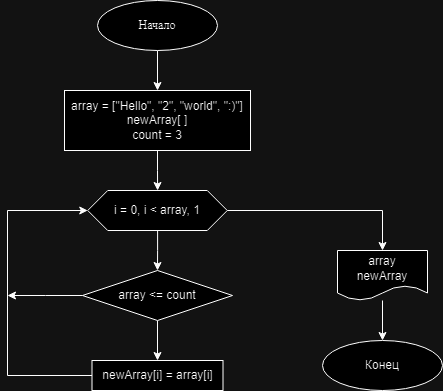

The diagram above was exported from draw.io. Its source (the exported page's mxGraphModel, read from the mxfile embedded in the PNG):
<mxGraphModel dx="1152" dy="628" grid="1" gridSize="10" guides="1" tooltips="1" connect="1" arrows="1" fold="1" page="1" pageScale="1" pageWidth="827" pageHeight="1169" math="0" shadow="0">
  <root>
    <mxCell id="0" />
    <mxCell id="1" parent="0" />
    <mxCell id="1QBWtM6zLgAEbP2Zf1n8-9" value="" style="edgeStyle=orthogonalEdgeStyle;rounded=0;orthogonalLoop=1;jettySize=auto;html=1;" edge="1" parent="1" source="oc3-eHIBoWOWxxwviTvv-11" target="oc3-eHIBoWOWxxwviTvv-12">
      <mxGeometry relative="1" as="geometry" />
    </mxCell>
    <mxCell id="1QBWtM6zLgAEbP2Zf1n8-12" style="edgeStyle=orthogonalEdgeStyle;rounded=0;orthogonalLoop=1;jettySize=auto;html=1;" edge="1" parent="1" source="oc3-eHIBoWOWxxwviTvv-11">
      <mxGeometry relative="1" as="geometry">
        <mxPoint x="120" y="325" as="targetPoint" />
      </mxGeometry>
    </mxCell>
    <mxCell id="oc3-eHIBoWOWxxwviTvv-11" value="array &amp;lt;= count" style="rhombus;whiteSpace=wrap;html=1;" parent="1" vertex="1">
      <mxGeometry x="195" y="300" width="150" height="50" as="geometry" />
    </mxCell>
    <mxCell id="1QBWtM6zLgAEbP2Zf1n8-11" style="edgeStyle=orthogonalEdgeStyle;rounded=0;orthogonalLoop=1;jettySize=auto;html=1;entryX=0;entryY=0.5;entryDx=0;entryDy=0;" edge="1" parent="1" source="oc3-eHIBoWOWxxwviTvv-12" target="1QBWtM6zLgAEbP2Zf1n8-5">
      <mxGeometry relative="1" as="geometry">
        <Array as="points">
          <mxPoint x="120" y="405" />
          <mxPoint x="120" y="240" />
        </Array>
      </mxGeometry>
    </mxCell>
    <mxCell id="oc3-eHIBoWOWxxwviTvv-12" value="newArray[i] = array[i]" style="rounded=0;whiteSpace=wrap;html=1;" parent="1" vertex="1">
      <mxGeometry x="204.5" y="390" width="131" height="30" as="geometry" />
    </mxCell>
    <mxCell id="1QBWtM6zLgAEbP2Zf1n8-6" value="" style="edgeStyle=orthogonalEdgeStyle;rounded=0;orthogonalLoop=1;jettySize=auto;html=1;" edge="1" parent="1" source="oc3-eHIBoWOWxxwviTvv-17" target="1QBWtM6zLgAEbP2Zf1n8-3">
      <mxGeometry relative="1" as="geometry" />
    </mxCell>
    <mxCell id="oc3-eHIBoWOWxxwviTvv-17" value="&lt;font face=&quot;Times New Roman&quot;&gt;Начало&lt;/font&gt;" style="ellipse;whiteSpace=wrap;html=1;" parent="1" vertex="1">
      <mxGeometry x="210" y="30" width="120" height="50" as="geometry" />
    </mxCell>
    <mxCell id="oc3-eHIBoWOWxxwviTvv-18" value="Конец" style="ellipse;whiteSpace=wrap;html=1;" parent="1" vertex="1">
      <mxGeometry x="435" y="370" width="120" height="50" as="geometry" />
    </mxCell>
    <mxCell id="1QBWtM6zLgAEbP2Zf1n8-13" value="" style="edgeStyle=orthogonalEdgeStyle;rounded=0;orthogonalLoop=1;jettySize=auto;html=1;" edge="1" parent="1" source="oc3-eHIBoWOWxxwviTvv-19" target="oc3-eHIBoWOWxxwviTvv-18">
      <mxGeometry relative="1" as="geometry" />
    </mxCell>
    <mxCell id="oc3-eHIBoWOWxxwviTvv-19" value="array&lt;div&gt;newArray&lt;/div&gt;" style="shape=document;whiteSpace=wrap;html=1;boundedLbl=1;" parent="1" vertex="1">
      <mxGeometry x="450" y="280" width="90" height="50" as="geometry" />
    </mxCell>
    <mxCell id="1QBWtM6zLgAEbP2Zf1n8-7" value="" style="edgeStyle=orthogonalEdgeStyle;rounded=0;orthogonalLoop=1;jettySize=auto;html=1;" edge="1" parent="1" source="1QBWtM6zLgAEbP2Zf1n8-3" target="1QBWtM6zLgAEbP2Zf1n8-5">
      <mxGeometry relative="1" as="geometry" />
    </mxCell>
    <mxCell id="1QBWtM6zLgAEbP2Zf1n8-3" value="array = [&quot;Hello&quot;, &quot;2&quot;, &quot;world&quot;, &quot;:)&quot;]&lt;div&gt;newArray[ ]&lt;/div&gt;&lt;div&gt;count = 3&lt;/div&gt;" style="rounded=0;whiteSpace=wrap;html=1;" vertex="1" parent="1">
      <mxGeometry x="177" y="120" width="186" height="60" as="geometry" />
    </mxCell>
    <mxCell id="1QBWtM6zLgAEbP2Zf1n8-8" value="" style="edgeStyle=orthogonalEdgeStyle;rounded=0;orthogonalLoop=1;jettySize=auto;html=1;" edge="1" parent="1" source="1QBWtM6zLgAEbP2Zf1n8-5" target="oc3-eHIBoWOWxxwviTvv-11">
      <mxGeometry relative="1" as="geometry" />
    </mxCell>
    <mxCell id="1QBWtM6zLgAEbP2Zf1n8-14" style="edgeStyle=orthogonalEdgeStyle;rounded=0;orthogonalLoop=1;jettySize=auto;html=1;entryX=0.5;entryY=0;entryDx=0;entryDy=0;" edge="1" parent="1" source="1QBWtM6zLgAEbP2Zf1n8-5" target="oc3-eHIBoWOWxxwviTvv-19">
      <mxGeometry relative="1" as="geometry" />
    </mxCell>
    <mxCell id="1QBWtM6zLgAEbP2Zf1n8-5" value="i = 0, i &amp;lt; array, 1" style="shape=hexagon;perimeter=hexagonPerimeter2;whiteSpace=wrap;html=1;fixedSize=1;" vertex="1" parent="1">
      <mxGeometry x="200.25" y="220" width="139.5" height="40" as="geometry" />
    </mxCell>
  </root>
</mxGraphModel>